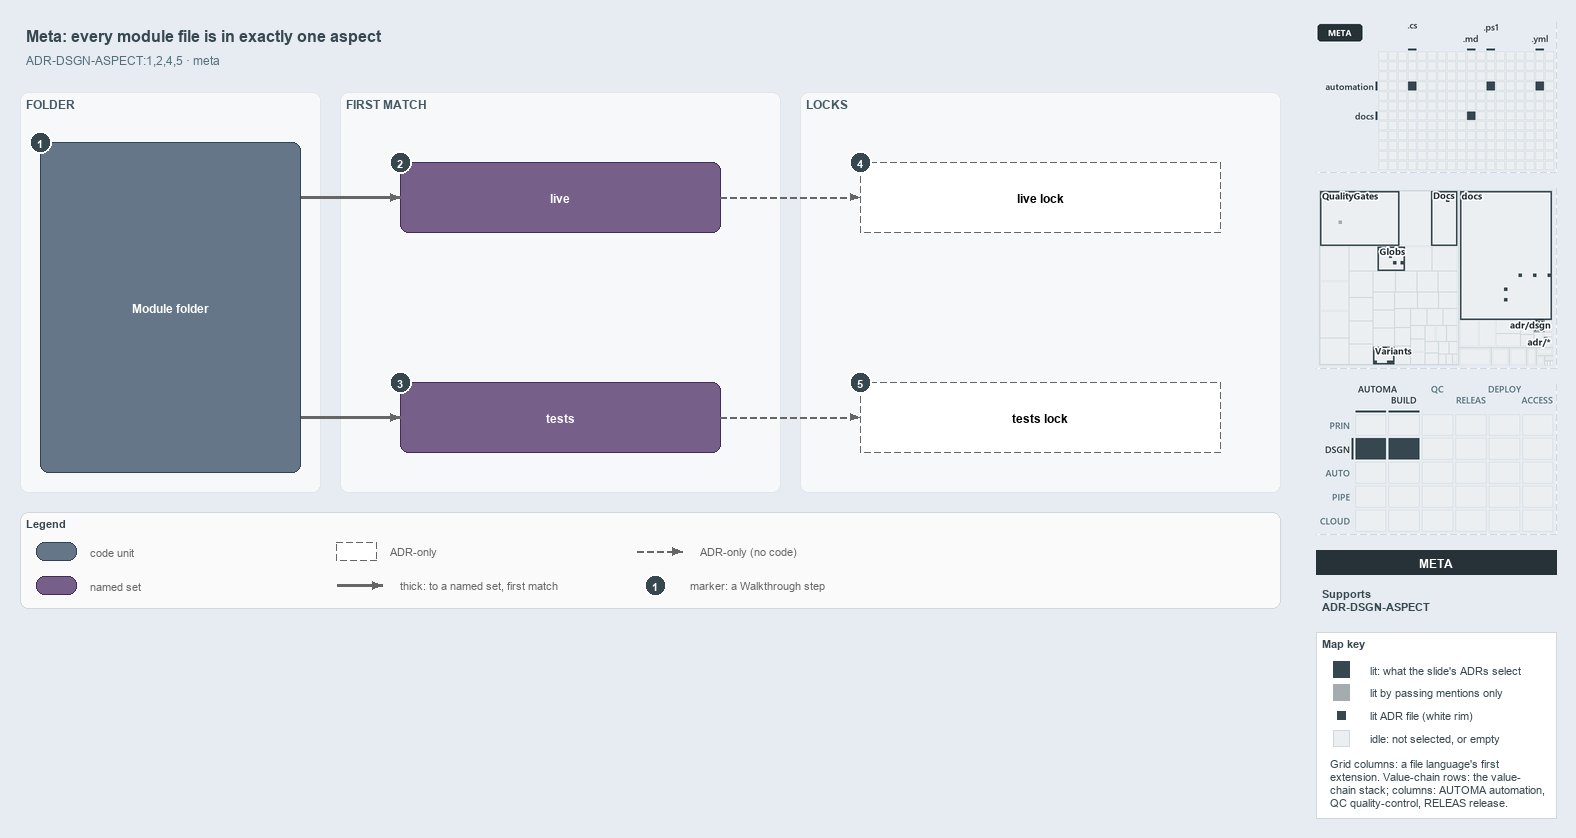

The diagram above was exported from draw.io. Its source (the exported page's mxGraphModel, read from the mxfile embedded in the PNG):
<mxGraphModel dx="1024" dy="768" grid="0" gridSize="10" guides="1" tooltips="1" connect="1" arrows="1" fold="1" page="1" pageScale="1" pageWidth="1572" pageHeight="622" background="#E6ECF2" math="0" shadow="0">
  <root>
    <mxCell id="0" />
    <mxCell id="1" parent="0" />
    <mxCell id="title" value="Meta: every module file is in exactly one aspect" style="text;html=1;align=left;verticalAlign=middle;fontSize=16;fontStyle=1;fontColor=#37474F;" vertex="1" parent="1">
      <mxGeometry x="20" y="14" width="1260" height="30" as="geometry" />
    </mxCell>
    <mxCell id="subtitle" value="ADR-DSGN-ASPECT:1,2,4,5 &amp;#183; meta" style="text;html=1;align=left;verticalAlign=middle;fontSize=12;fontColor=#546E7A;" vertex="1" parent="1">
      <mxGeometry x="20" y="44" width="1240" height="20" as="geometry" />
    </mxCell>
    <mxCell id="band-folder" value="FOLDER" style="rounded=1;html=1;arcSize=3;fillColor=#F6F8FA;strokeColor=#E1E4E8;verticalAlign=top;align=left;spacingLeft=8;fontStyle=1;fontSize=12;fontColor=#455A64;" vertex="1" parent="1">
      <mxGeometry x="20" y="86" width="300" height="400" as="geometry" />
    </mxCell>
    <mxCell id="band-match" value="FIRST MATCH" style="rounded=1;html=1;arcSize=3;fillColor=#F6F8FA;strokeColor=#E1E4E8;verticalAlign=top;align=left;spacingLeft=8;fontStyle=1;fontSize=12;fontColor=#455A64;" vertex="1" parent="1">
      <mxGeometry x="340" y="86" width="440" height="400" as="geometry" />
    </mxCell>
    <mxCell id="band-locks" value="LOCKS" style="rounded=1;html=1;arcSize=3;fillColor=#F6F8FA;strokeColor=#E1E4E8;verticalAlign=top;align=left;spacingLeft=8;fontStyle=1;fontSize=12;fontColor=#455A64;" vertex="1" parent="1">
      <mxGeometry x="800" y="86" width="480" height="400" as="geometry" />
    </mxCell>
    <mxCell id="folder" value="&lt;b&gt;Module folder&lt;/b&gt;" style="rounded=1;whiteSpace=wrap;html=1;arcSize=20;fillColor=#647687;strokeColor=#314354;fontColor=#FFFFFF;fontSize=12;" vertex="1" parent="1">
      <mxGeometry x="40" y="136" width="260" height="330" as="geometry" />
    </mxCell>
    <mxCell id="live" value="&lt;b&gt;live&lt;/b&gt;" style="rounded=1;whiteSpace=wrap;html=1;arcSize=20;fillColor=#76608a;strokeColor=#432d57;fontColor=#FFFFFF;fontSize=12;" vertex="1" parent="1">
      <mxGeometry x="400" y="156" width="320" height="70" as="geometry" />
    </mxCell>
    <mxCell id="tests" value="&lt;b&gt;tests&lt;/b&gt;" style="rounded=1;whiteSpace=wrap;html=1;arcSize=20;fillColor=#76608a;strokeColor=#432d57;fontColor=#FFFFFF;fontSize=12;" vertex="1" parent="1">
      <mxGeometry x="400" y="376" width="320" height="70" as="geometry" />
    </mxCell>
    <mxCell id="live-lock" value="&lt;b&gt;live lock&lt;/b&gt;" style="rounded=1;whiteSpace=wrap;html=1;arcSize=20;fillColor=#FFFFFF;strokeColor=#666666;dashed=1;fontSize=12;" vertex="1" parent="1">
      <mxGeometry x="860" y="156" width="360" height="70" as="geometry" />
    </mxCell>
    <mxCell id="tests-lock" value="&lt;b&gt;tests lock&lt;/b&gt;" style="rounded=1;whiteSpace=wrap;html=1;arcSize=20;fillColor=#FFFFFF;strokeColor=#666666;dashed=1;fontSize=12;" vertex="1" parent="1">
      <mxGeometry x="860" y="376" width="360" height="70" as="geometry" />
    </mxCell>
    <mxCell id="port-folder-r1" value="" style="text;html=1;strokeColor=none;fillColor=none;" vertex="1" parent="1">
      <mxGeometry x="300" y="191" width="1" height="1" as="geometry" />
    </mxCell>
    <mxCell id="edge-folder-live" value="" style="edgeStyle=orthogonalEdgeStyle;rounded=1;html=1;endArrow=block;strokeColor=#666666;strokeWidth=2.5;" edge="1" parent="1" source="port-folder-r1" target="live">
      <mxGeometry relative="1" as="geometry" />
    </mxCell>
    <mxCell id="port-folder-r2" value="" style="text;html=1;strokeColor=none;fillColor=none;" vertex="1" parent="1">
      <mxGeometry x="300" y="411" width="1" height="1" as="geometry" />
    </mxCell>
    <mxCell id="edge-folder-tests" value="" style="edgeStyle=orthogonalEdgeStyle;rounded=1;html=1;endArrow=block;strokeColor=#666666;strokeWidth=2.5;" edge="1" parent="1" source="port-folder-r2" target="tests">
      <mxGeometry relative="1" as="geometry" />
    </mxCell>
    <mxCell id="edge-live-lock" value="" style="edgeStyle=orthogonalEdgeStyle;rounded=1;html=1;endArrow=block;strokeColor=#666666;dashed=1;" edge="1" parent="1" source="live" target="live-lock">
      <mxGeometry relative="1" as="geometry" />
    </mxCell>
    <mxCell id="edge-tests-lock" value="" style="edgeStyle=orthogonalEdgeStyle;rounded=1;html=1;endArrow=block;strokeColor=#666666;dashed=1;" edge="1" parent="1" source="tests" target="tests-lock">
      <mxGeometry relative="1" as="geometry" />
    </mxCell>
    <mxCell id="mark-1" value="1" style="ellipse;html=1;fillColor=#37474F;strokeColor=#FFFFFF;strokeWidth=2;fontColor=#FFFFFF;fontStyle=1;fontSize=11;" vertex="1" parent="1">
      <mxGeometry x="29" y="125" width="22" height="22" as="geometry" />
    </mxCell>
    <mxCell id="mark-2" value="2" style="ellipse;html=1;fillColor=#37474F;strokeColor=#FFFFFF;strokeWidth=2;fontColor=#FFFFFF;fontStyle=1;fontSize=11;" vertex="1" parent="1">
      <mxGeometry x="389" y="145" width="22" height="22" as="geometry" />
    </mxCell>
    <mxCell id="mark-3" value="3" style="ellipse;html=1;fillColor=#37474F;strokeColor=#FFFFFF;strokeWidth=2;fontColor=#FFFFFF;fontStyle=1;fontSize=11;" vertex="1" parent="1">
      <mxGeometry x="389" y="365" width="22" height="22" as="geometry" />
    </mxCell>
    <mxCell id="mark-4" value="4" style="ellipse;html=1;fillColor=#37474F;strokeColor=#FFFFFF;strokeWidth=2;fontColor=#FFFFFF;fontStyle=1;fontSize=11;" vertex="1" parent="1">
      <mxGeometry x="849" y="145" width="22" height="22" as="geometry" />
    </mxCell>
    <mxCell id="mark-5" value="5" style="ellipse;html=1;fillColor=#37474F;strokeColor=#FFFFFF;strokeWidth=2;fontColor=#FFFFFF;fontStyle=1;fontSize=11;" vertex="1" parent="1">
      <mxGeometry x="849" y="365" width="22" height="22" as="geometry" />
    </mxCell>
    <mxCell id="legend" value="&lt;b&gt;Legend&lt;/b&gt;" style="rounded=1;whiteSpace=wrap;html=1;arcSize=6;fillColor=#FAFAFA;strokeColor=#CFD8DC;align=left;verticalAlign=top;spacing=8;fontSize=11;fontColor=#37474F;" vertex="1" parent="1">
      <mxGeometry x="20" y="506" width="1260" height="96" as="geometry" />
    </mxCell>
    <mxCell id="legend-code" value="" style="rounded=1;whiteSpace=wrap;html=1;arcSize=20;fillColor=#647687;strokeColor=#314354;fontColor=#FFFFFF;fontSize=12;" vertex="1" parent="1">
      <mxGeometry x="36" y="536" width="40" height="18" as="geometry" />
    </mxCell>
    <mxCell id="legend-code-text" value="code unit" style="text;html=1;align=left;verticalAlign=middle;fontSize=11;fontColor=#666666;" vertex="1" parent="1">
      <mxGeometry x="84" y="535" width="240" height="20" as="geometry" />
    </mxCell>
    <mxCell id="legend-set" value="" style="rounded=1;whiteSpace=wrap;html=1;arcSize=20;fillColor=#76608a;strokeColor=#432d57;fontColor=#FFFFFF;fontSize=12;" vertex="1" parent="1">
      <mxGeometry x="36" y="570" width="40" height="18" as="geometry" />
    </mxCell>
    <mxCell id="legend-set-text" value="named set" style="text;html=1;align=left;verticalAlign=middle;fontSize=11;fontColor=#666666;" vertex="1" parent="1">
      <mxGeometry x="84" y="569" width="240" height="20" as="geometry" />
    </mxCell>
    <mxCell id="legend-adronly" value="" style="rounded=1;whiteSpace=wrap;html=1;arcSize=20;fillColor=#FFFFFF;strokeColor=#666666;dashed=1;fontSize=12;" vertex="1" parent="1">
      <mxGeometry x="336" y="536" width="40" height="18" as="geometry" />
    </mxCell>
    <mxCell id="legend-adronly-text" value="ADR-only" style="text;html=1;align=left;verticalAlign=middle;fontSize=11;fontColor=#666666;" vertex="1" parent="1">
      <mxGeometry x="384" y="535" width="240" height="20" as="geometry" />
    </mxCell>
    <mxCell id="legend-thick-a" value="" style="text;html=1;strokeColor=none;fillColor=none;" vertex="1" parent="1">
      <mxGeometry x="336" y="579" width="1" height="1" as="geometry" />
    </mxCell>
    <mxCell id="legend-thick-b" value="" style="text;html=1;strokeColor=none;fillColor=none;" vertex="1" parent="1">
      <mxGeometry x="382" y="579" width="1" height="1" as="geometry" />
    </mxCell>
    <mxCell id="legend-thick" value="" style="edgeStyle=orthogonalEdgeStyle;rounded=1;html=1;endArrow=block;strokeColor=#666666;strokeWidth=2.5;" edge="1" parent="1" source="legend-thick-a" target="legend-thick-b">
      <mxGeometry relative="1" as="geometry" />
    </mxCell>
    <mxCell id="legend-thick-text" value="thick: to a named set, first match" style="text;html=1;align=left;verticalAlign=middle;fontSize=11;fontColor=#666666;" vertex="1" parent="1">
      <mxGeometry x="394" y="569" width="240" height="20" as="geometry" />
    </mxCell>
    <mxCell id="legend-adr-a" value="" style="text;html=1;strokeColor=none;fillColor=none;" vertex="1" parent="1">
      <mxGeometry x="636" y="545" width="1" height="1" as="geometry" />
    </mxCell>
    <mxCell id="legend-adr-b" value="" style="text;html=1;strokeColor=none;fillColor=none;" vertex="1" parent="1">
      <mxGeometry x="682" y="545" width="1" height="1" as="geometry" />
    </mxCell>
    <mxCell id="legend-adr" value="" style="edgeStyle=orthogonalEdgeStyle;rounded=1;html=1;endArrow=block;strokeColor=#666666;dashed=1;" edge="1" parent="1" source="legend-adr-a" target="legend-adr-b">
      <mxGeometry relative="1" as="geometry" />
    </mxCell>
    <mxCell id="legend-adr-text" value="ADR-only (no code)" style="text;html=1;align=left;verticalAlign=middle;fontSize=11;fontColor=#666666;" vertex="1" parent="1">
      <mxGeometry x="694" y="535" width="240" height="20" as="geometry" />
    </mxCell>
    <mxCell id="legend-mark" value="1" style="ellipse;html=1;fillColor=#37474F;strokeColor=#FFFFFF;strokeWidth=2;fontColor=#FFFFFF;fontStyle=1;fontSize=11;" vertex="1" parent="1">
      <mxGeometry x="644" y="568" width="22" height="22" as="geometry" />
    </mxCell>
    <mxCell id="legend-mark-text" value="marker: a Walkthrough step" style="text;html=1;align=left;verticalAlign=middle;fontSize=11;fontColor=#666666;" vertex="1" parent="1">
      <mxGeometry x="684" y="569" width="220" height="20" as="geometry" />
    </mxCell>
    <mxCell id="minimap-grid" value="" style="shape=image;html=1;imageAspect=0;aspect=fixed;verticalLabelPosition=bottom;strokeColor=#CFD8DC;dashed=1;fillColor=#FAFAFA;image=data:image/png,(base64 omitted: 8220 chars);" vertex="1" parent="1">
      <mxGeometry x="1316" y="16" width="240" height="150" as="geometry" />
    </mxCell>
    <mxCell id="minimap-tree" value="" style="shape=image;html=1;imageAspect=0;aspect=fixed;verticalLabelPosition=bottom;strokeColor=#CFD8DC;dashed=1;fillColor=#FAFAFA;image=data:image/png,(base64 omitted: 20064 chars);" vertex="1" parent="1">
      <mxGeometry x="1316" y="182" width="240" height="180" as="geometry" />
    </mxCell>
    <mxCell id="minimap-chain" value="" style="shape=image;html=1;imageAspect=0;aspect=fixed;verticalLabelPosition=bottom;strokeColor=#CFD8DC;dashed=1;fillColor=#FAFAFA;image=data:image/png,(base64 omitted: 14340 chars);" vertex="1" parent="1">
      <mxGeometry x="1316" y="378" width="240" height="150" as="geometry" />
    </mxCell>
    <mxCell id="lens-badge" value="META" style="rounded=0;whiteSpace=wrap;html=1;align=center;verticalAlign=middle;fontSize=12;fontStyle=1;fontColor=#FFFFFF;fillColor=#263238;strokeColor=none;" vertex="1" parent="1">
      <mxGeometry x="1316" y="544" width="240" height="24" as="geometry" />
    </mxCell>
    <mxCell id="supports" value="&lt;b&gt;Supports&lt;/b&gt;&lt;br&gt;ADR-DSGN-ASPECT" style="text;html=1;whiteSpace=wrap;align=left;verticalAlign=top;fontSize=11;fontColor=#37474F;" vertex="1" parent="1">
      <mxGeometry x="1316" y="576" width="240" height="38" as="geometry" />
    </mxCell>
    <mxCell id="mapkey" value="&lt;b&gt;Map key&lt;/b&gt;" style="rounded=0;whiteSpace=wrap;html=1;align=left;verticalAlign=top;fontSize=11;fontColor=#37474F;fillColor=#FFFFFF;strokeColor=#CFD8DC;spacingLeft=8;spacingTop=2;" vertex="1" parent="1">
      <mxGeometry x="1316" y="626" width="240" height="186" as="geometry" />
    </mxCell>
    <mxCell id="mapkey-lit" value="" style="rounded=0;html=1;fillColor=#37474F;strokeColor=#37474F;" vertex="1" parent="1">
      <mxGeometry x="1333.0" y="655.0" width="16" height="16" as="geometry" />
    </mxCell>
    <mxCell id="mapkey-lit-text" value="lit: what the slide's ADRs select" style="text;html=1;align=left;verticalAlign=middle;fontSize=11;fontColor=#37474F;" vertex="1" parent="1">
      <mxGeometry x="1364" y="653" width="184" height="20" as="geometry" />
    </mxCell>
    <mxCell id="mapkey-touched" value="" style="rounded=0;html=1;fillColor=#A4ACB0;strokeColor=#A4ACB0;" vertex="1" parent="1">
      <mxGeometry x="1333.0" y="678.0" width="16" height="16" as="geometry" />
    </mxCell>
    <mxCell id="mapkey-touched-text" value="lit by passing mentions only" style="text;html=1;align=left;verticalAlign=middle;fontSize=11;fontColor=#37474F;" vertex="1" parent="1">
      <mxGeometry x="1364" y="676" width="184" height="20" as="geometry" />
    </mxCell>
    <mxCell id="mapkey-adr" value="" style="rounded=0;html=1;fillColor=#37474F;strokeColor=#FFFFFF;strokeWidth=2;" vertex="1" parent="1">
      <mxGeometry x="1335.0" y="703.0" width="12" height="12" as="geometry" />
    </mxCell>
    <mxCell id="mapkey-adr-text" value="lit ADR file (white rim)" style="text;html=1;align=left;verticalAlign=middle;fontSize=11;fontColor=#37474F;" vertex="1" parent="1">
      <mxGeometry x="1364" y="699" width="184" height="20" as="geometry" />
    </mxCell>
    <mxCell id="mapkey-idle" value="" style="rounded=0;html=1;fillColor=#ECEFF1;strokeColor=#CFD8DC;" vertex="1" parent="1">
      <mxGeometry x="1333.0" y="724.0" width="16" height="16" as="geometry" />
    </mxCell>
    <mxCell id="mapkey-idle-text" value="idle: not selected, or empty" style="text;html=1;align=left;verticalAlign=middle;fontSize=11;fontColor=#37474F;" vertex="1" parent="1">
      <mxGeometry x="1364" y="722" width="184" height="20" as="geometry" />
    </mxCell>
    <mxCell id="mapkey-codes" value="Grid columns: a file language's first&lt;br&gt;extension. Value-chain rows: the value-&lt;br&gt;chain stack; columns: AUTOMA automation,&lt;br&gt;QC quality-control, RELEAS release." style="text;html=1;align=left;verticalAlign=top;whiteSpace=wrap;fontSize=11;fontColor=#37474F;" vertex="1" parent="1">
      <mxGeometry x="1324" y="746" width="224" height="60" as="geometry" />
    </mxCell>
  </root>
</mxGraphModel>